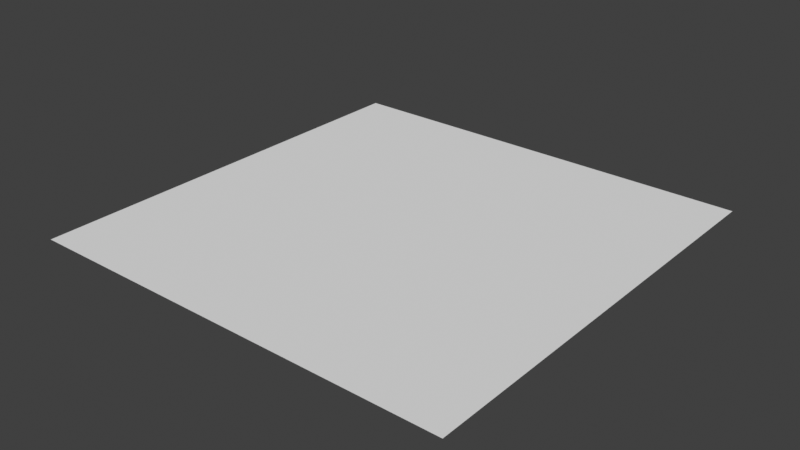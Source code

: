 # Source: starting_map.blend  (saved by Blender 3.0.42; exported with 4.5.12 LTS)
import bpy
from mathutils import Matrix  # noqa: F401  (used for matrix-valued properties, if any)

bpy.ops.wm.read_factory_settings(use_empty=True)
scene = bpy.context.scene
scene.name = 'Scene'

# ---- collections
col_collection = bpy.data.collections.new('Collection'); scene.collection.children.link(col_collection)

# ---- world
world_world = bpy.data.worlds.new('World'); scene.world = world_world
world_world.use_nodes = True; world_world.node_tree.nodes.clear()
_N = world_world.node_tree.nodes; _L = world_world.node_tree.links
n0 = _N.new('ShaderNodeOutputWorld'); n0.name = 'World Output'; n0.location = (300, 300)
n1 = _N.new('ShaderNodeBackground'); n1.name = 'Background'; n1.location = (10, 300)
n1.inputs[0].default_value = (0.05088, 0.05088, 0.05088, 1.0)
_L.new(n1.outputs[0], n0.inputs[0])
n0.is_active_output = True
world_world.color = (0.05088, 0.05088, 0.05088)
world_world.use_sun_shadow = False
world_world.sun_shadow_jitter_overblur = 0.0

# ---- meshes
me_plane = bpy.data.meshes.new('Plane')
me_plane.from_pydata([(-1.0, -1.0, 0.0), (1.0, -1.0, 0.0), (-1.0, 1.0, 0.0), (1.0, 1.0, 0.0)], [], [(0, 1, 3, 2)])
_uv = me_plane.uv_layers.new(name='UVMap')
_uv.uv.foreach_set('vector', [0.0, 0.0, 1.0, 0.0, 1.0, 1.0, 0.0, 1.0])
me_plane.use_remesh_fix_poles = True
me_plane.use_remesh_preserve_attributes = False
me_plane.update()

# ---- objects
ob_plane = bpy.data.objects.new('Plane', me_plane)

# ---- transforms, parenting, visibility, modifiers, constraints
ob_plane.location = (0.0, 0.0, 0.0)
ob_plane.scale = (100.0, 100.0, 1.0)

# ---- collection membership
col_collection.objects.link(ob_plane)

# ---- scene / render settings (as saved in the file)
scene.frame_start = 1; scene.frame_end = 250; scene.frame_set(1)
scene.render.engine = 'BLENDER_EEVEE_NEXT'
scene.cycles.sampling_pattern = 'TABULATED_SOBOL'
scene.cycles.use_light_tree = False
scene.view_settings.view_transform = 'Standard'
bpy.context.view_layer.update()

# ---- added for rendering (the .blend has no active camera and no usable light): camera, sun
cam_auto = bpy.data.cameras.new('AutoCamera')
cam_auto.lens = 50.0
cam_auto.sensor_width = 36.0
cam_auto.clip_end = 4592.69
ob_auto_camera = bpy.data.objects.new('AutoCamera', cam_auto)
scene.collection.objects.link(ob_auto_camera)
ob_auto_camera.location = (261.693, -314.032, 209.354)
ob_auto_camera.rotation_euler = (1.09748, -7.21219e-08, 0.694738)
scene.camera = ob_auto_camera
light_auto_sun = bpy.data.lights.new('AutoSun', 'SUN')
light_auto_sun.energy = 3.0
light_auto_sun.angle = 0.0523599
ob_auto_sun = bpy.data.objects.new('AutoSun', light_auto_sun)
scene.collection.objects.link(ob_auto_sun)
ob_auto_sun.rotation_euler = (0.872665, 0.174533, 0.523599)
bpy.context.view_layer.update()
